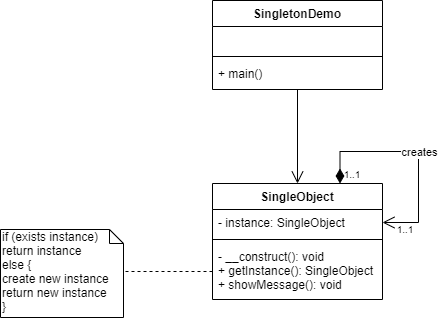

The diagram above was exported from draw.io. Its source (the exported page's mxGraphModel, read from the mxfile embedded in the PNG):
<mxGraphModel dx="1038" dy="580" grid="0" gridSize="10" guides="1" tooltips="1" connect="1" arrows="1" fold="1" page="1" pageScale="1" pageWidth="850" pageHeight="1100" math="0" shadow="0">
  <root>
    <mxCell id="0" />
    <mxCell id="1" parent="0" />
    <mxCell id="uY3aXVUp5n7Ze-CKhnZt-5" style="edgeStyle=orthogonalEdgeStyle;rounded=0;orthogonalLoop=1;jettySize=auto;html=1;startArrow=none;startFill=0;endArrow=open;endFill=0;startSize=10;endSize=10;" parent="1" source="uY3aXVUp5n7Ze-CKhnZt-1" target="N13TdaAyBCVC424Rd6yO-1" edge="1">
      <mxGeometry relative="1" as="geometry" />
    </mxCell>
    <mxCell id="uY3aXVUp5n7Ze-CKhnZt-1" value="SingletonDemo" style="swimlane;fontStyle=1;align=center;verticalAlign=top;childLayout=stackLayout;horizontal=1;startSize=26;horizontalStack=0;resizeParent=1;resizeParentMax=0;resizeLast=0;collapsible=1;marginBottom=0;" parent="1" vertex="1">
      <mxGeometry x="343" y="60" width="170" height="89" as="geometry" />
    </mxCell>
    <mxCell id="uY3aXVUp5n7Ze-CKhnZt-2" value=" " style="text;strokeColor=none;fillColor=none;align=left;verticalAlign=top;spacingLeft=4;spacingRight=4;overflow=hidden;rotatable=0;points=[[0,0.5],[1,0.5]];portConstraint=eastwest;" parent="uY3aXVUp5n7Ze-CKhnZt-1" vertex="1">
      <mxGeometry y="26" width="170" height="26" as="geometry" />
    </mxCell>
    <mxCell id="uY3aXVUp5n7Ze-CKhnZt-3" value="" style="line;strokeWidth=1;fillColor=none;align=left;verticalAlign=middle;spacingTop=-1;spacingLeft=3;spacingRight=3;rotatable=0;labelPosition=right;points=[];portConstraint=eastwest;" parent="uY3aXVUp5n7Ze-CKhnZt-1" vertex="1">
      <mxGeometry y="52" width="170" height="8" as="geometry" />
    </mxCell>
    <mxCell id="uY3aXVUp5n7Ze-CKhnZt-4" value="+ main()" style="text;strokeColor=none;fillColor=none;align=left;verticalAlign=top;spacingLeft=4;spacingRight=4;overflow=hidden;rotatable=0;points=[[0,0.5],[1,0.5]];portConstraint=eastwest;" parent="uY3aXVUp5n7Ze-CKhnZt-1" vertex="1">
      <mxGeometry y="60" width="170" height="29" as="geometry" />
    </mxCell>
    <mxCell id="N13TdaAyBCVC424Rd6yO-1" value="SingleObject" style="swimlane;fontStyle=1;align=center;verticalAlign=top;childLayout=stackLayout;horizontal=1;startSize=26;horizontalStack=0;resizeParent=1;resizeParentMax=0;resizeLast=0;collapsible=1;marginBottom=0;" parent="1" vertex="1">
      <mxGeometry x="343" y="243" width="170" height="116" as="geometry" />
    </mxCell>
    <mxCell id="N13TdaAyBCVC424Rd6yO-2" value="- instance: SingleObject" style="text;strokeColor=none;fillColor=none;align=left;verticalAlign=top;spacingLeft=4;spacingRight=4;overflow=hidden;rotatable=0;points=[[0,0.5],[1,0.5]];portConstraint=eastwest;" parent="N13TdaAyBCVC424Rd6yO-1" vertex="1">
      <mxGeometry y="26" width="170" height="26" as="geometry" />
    </mxCell>
    <mxCell id="N13TdaAyBCVC424Rd6yO-3" value="" style="line;strokeWidth=1;fillColor=none;align=left;verticalAlign=middle;spacingTop=-1;spacingLeft=3;spacingRight=3;rotatable=0;labelPosition=right;points=[];portConstraint=eastwest;" parent="N13TdaAyBCVC424Rd6yO-1" vertex="1">
      <mxGeometry y="52" width="170" height="8" as="geometry" />
    </mxCell>
    <mxCell id="N13TdaAyBCVC424Rd6yO-4" value="- __construct(): void&#10;+ getInstance(): SingleObject&#10;+ showMessage(): void" style="text;strokeColor=none;fillColor=none;align=left;verticalAlign=top;spacingLeft=4;spacingRight=4;overflow=hidden;rotatable=0;points=[[0,0.5],[1,0.5]];portConstraint=eastwest;" parent="N13TdaAyBCVC424Rd6yO-1" vertex="1">
      <mxGeometry y="60" width="170" height="56" as="geometry" />
    </mxCell>
    <mxCell id="uY3aXVUp5n7Ze-CKhnZt-8" style="edgeStyle=orthogonalEdgeStyle;rounded=0;orthogonalLoop=1;jettySize=auto;html=1;exitX=0.75;exitY=0;exitDx=0;exitDy=0;entryX=1;entryY=0.5;entryDx=0;entryDy=0;startArrow=diamondThin;startFill=1;endArrow=open;endFill=0;endSize=10;startSize=12;targetPerimeterSpacing=0;" parent="N13TdaAyBCVC424Rd6yO-1" source="N13TdaAyBCVC424Rd6yO-1" target="N13TdaAyBCVC424Rd6yO-2" edge="1">
      <mxGeometry relative="1" as="geometry">
        <Array as="points">
          <mxPoint x="128" y="-32" />
          <mxPoint x="206" y="-32" />
          <mxPoint x="206" y="39" />
        </Array>
      </mxGeometry>
    </mxCell>
    <mxCell id="eX0YZabCCpdT9BsHRt3X-1" value="creates" style="edgeLabel;html=1;align=center;verticalAlign=middle;resizable=0;points=[];" parent="uY3aXVUp5n7Ze-CKhnZt-8" vertex="1" connectable="0">
      <mxGeometry x="0.0198" relative="1" as="geometry">
        <mxPoint as="offset" />
      </mxGeometry>
    </mxCell>
    <mxCell id="jvbgpKS1h0tgncTmbKsp-1" value="1..1" style="text;html=1;strokeColor=none;fillColor=none;align=center;verticalAlign=middle;whiteSpace=wrap;rounded=0;fontSize=10;" parent="1" vertex="1">
      <mxGeometry x="479" y="232" width="8" height="4" as="geometry" />
    </mxCell>
    <mxCell id="jvbgpKS1h0tgncTmbKsp-2" value="1..1" style="text;html=1;strokeColor=none;fillColor=none;align=center;verticalAlign=middle;whiteSpace=wrap;rounded=0;fontSize=10;" parent="1" vertex="1">
      <mxGeometry x="532" y="287" width="8" height="4" as="geometry" />
    </mxCell>
    <mxCell id="uuBmM9WrZGg9bAZBkKTt-1" style="edgeStyle=orthogonalEdgeStyle;rounded=0;orthogonalLoop=1;jettySize=auto;html=1;exitX=0;exitY=0.5;exitDx=0;exitDy=0;dashed=1;endArrow=none;endFill=0;entryX=0;entryY=0;entryDx=100;entryDy=42;entryPerimeter=0;" edge="1" parent="1" source="N13TdaAyBCVC424Rd6yO-4" target="uuBmM9WrZGg9bAZBkKTt-2">
      <mxGeometry relative="1" as="geometry">
        <mxPoint x="251.5999755859375" y="331" as="targetPoint" />
      </mxGeometry>
    </mxCell>
    <mxCell id="uuBmM9WrZGg9bAZBkKTt-2" value="if (exists instance)&lt;br&gt;return instance&lt;br&gt;else {&lt;br&gt;create new instance&lt;br&gt;return new instance&lt;br&gt;}" style="shape=note;whiteSpace=wrap;html=1;size=14;verticalAlign=top;align=left;spacingTop=-6;" vertex="1" parent="1">
      <mxGeometry x="131" y="289" width="123" height="88" as="geometry" />
    </mxCell>
  </root>
</mxGraphModel>